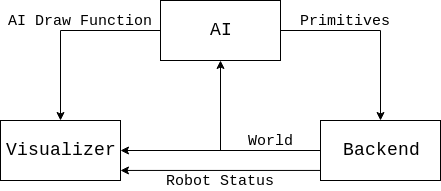

The diagram above was exported from draw.io. Its source (the exported page's mxGraphModel, read from the mxfile embedded in the PNG):
<mxGraphModel dx="1404" dy="694" grid="1" gridSize="10" guides="1" tooltips="1" connect="1" arrows="1" fold="1" page="1" pageScale="1" pageWidth="850" pageHeight="1100" math="0" shadow="0">
  <root>
    <mxCell id="0" />
    <mxCell id="1" parent="0" />
    <mxCell id="XZIAAJeHUtqiY1lzCy6_-9" style="edgeStyle=orthogonalEdgeStyle;rounded=0;orthogonalLoop=1;jettySize=auto;html=1;entryX=0.5;entryY=0;entryDx=0;entryDy=0;fontFamily=Courier New;fontSize=18;" parent="1" source="XZIAAJeHUtqiY1lzCy6_-4" target="XZIAAJeHUtqiY1lzCy6_-5" edge="1">
      <mxGeometry relative="1" as="geometry" />
    </mxCell>
    <mxCell id="XZIAAJeHUtqiY1lzCy6_-15" style="edgeStyle=orthogonalEdgeStyle;rounded=0;orthogonalLoop=1;jettySize=auto;html=1;entryX=0.5;entryY=0;entryDx=0;entryDy=0;fontFamily=Courier New;fontSize=15;" parent="1" source="XZIAAJeHUtqiY1lzCy6_-4" target="XZIAAJeHUtqiY1lzCy6_-6" edge="1">
      <mxGeometry relative="1" as="geometry" />
    </mxCell>
    <mxCell id="XZIAAJeHUtqiY1lzCy6_-4" value="AI" style="whiteSpace=wrap;html=1;fontFamily=Courier New;fontSize=18;" parent="1" vertex="1">
      <mxGeometry x="400" y="240" width="120" height="60" as="geometry" />
    </mxCell>
    <mxCell id="XZIAAJeHUtqiY1lzCy6_-7" style="edgeStyle=orthogonalEdgeStyle;rounded=0;orthogonalLoop=1;jettySize=auto;html=1;entryX=1;entryY=0.5;entryDx=0;entryDy=0;fontFamily=Courier New;fontSize=18;" parent="1" source="XZIAAJeHUtqiY1lzCy6_-5" target="XZIAAJeHUtqiY1lzCy6_-6" edge="1">
      <mxGeometry relative="1" as="geometry" />
    </mxCell>
    <mxCell id="XZIAAJeHUtqiY1lzCy6_-8" style="edgeStyle=orthogonalEdgeStyle;rounded=0;orthogonalLoop=1;jettySize=auto;html=1;entryX=0.5;entryY=1;entryDx=0;entryDy=0;fontFamily=Courier New;fontSize=18;" parent="1" source="XZIAAJeHUtqiY1lzCy6_-5" target="XZIAAJeHUtqiY1lzCy6_-4" edge="1">
      <mxGeometry relative="1" as="geometry" />
    </mxCell>
    <mxCell id="XZIAAJeHUtqiY1lzCy6_-5" value="Backend" style="whiteSpace=wrap;html=1;fontFamily=Courier New;fontSize=18;" parent="1" vertex="1">
      <mxGeometry x="560" y="360" width="120" height="60" as="geometry" />
    </mxCell>
    <mxCell id="XZIAAJeHUtqiY1lzCy6_-6" value="Visualizer" style="whiteSpace=wrap;html=1;fontFamily=Courier New;fontSize=18;" parent="1" vertex="1">
      <mxGeometry x="240" y="360" width="120" height="60" as="geometry" />
    </mxCell>
    <mxCell id="XZIAAJeHUtqiY1lzCy6_-10" value="World" style="text;html=1;resizable=0;autosize=1;align=center;verticalAlign=middle;points=[];fillColor=none;strokeColor=none;rounded=0;fontFamily=Courier New;fontSize=15;" parent="1" vertex="1">
      <mxGeometry x="475" y="365" width="70" height="30" as="geometry" />
    </mxCell>
    <mxCell id="XZIAAJeHUtqiY1lzCy6_-14" value="&lt;div&gt;Primitives&lt;/div&gt;" style="text;html=1;resizable=0;autosize=1;align=center;verticalAlign=middle;points=[];fillColor=none;strokeColor=none;rounded=0;fontFamily=Courier New;fontSize=15;" parent="1" vertex="1">
      <mxGeometry x="530" y="250" width="110" height="20" as="geometry" />
    </mxCell>
    <mxCell id="XZIAAJeHUtqiY1lzCy6_-16" value="AI Draw Function" style="text;html=1;resizable=0;autosize=1;align=center;verticalAlign=middle;points=[];fillColor=none;strokeColor=none;rounded=0;fontFamily=Courier New;fontSize=15;" parent="1" vertex="1">
      <mxGeometry x="240" y="250" width="160" height="20" as="geometry" />
    </mxCell>
    <mxCell id="XZIAAJeHUtqiY1lzCy6_-18" style="edgeStyle=orthogonalEdgeStyle;rounded=0;orthogonalLoop=1;jettySize=auto;html=1;entryX=1;entryY=0.5;entryDx=0;entryDy=0;fontFamily=Courier New;fontSize=18;" parent="1" edge="1">
      <mxGeometry relative="1" as="geometry">
        <mxPoint x="560" y="409.93548387096774" as="sourcePoint" />
        <mxPoint x="359.9677419354839" y="409.93548387096774" as="targetPoint" />
      </mxGeometry>
    </mxCell>
    <mxCell id="XZIAAJeHUtqiY1lzCy6_-19" value="Robot Status" style="text;html=1;resizable=0;autosize=1;align=center;verticalAlign=middle;points=[];fillColor=none;strokeColor=none;rounded=0;fontFamily=Courier New;fontSize=15;" parent="1" vertex="1">
      <mxGeometry x="400" y="410" width="120" height="20" as="geometry" />
    </mxCell>
  </root>
</mxGraphModel>